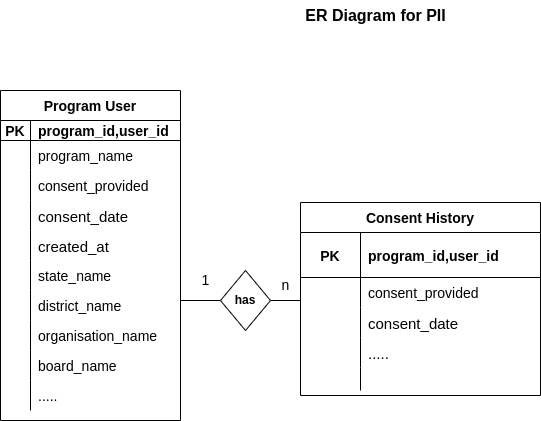

The diagram above was exported from draw.io. Its source (the exported page's mxGraphModel, read from the mxfile embedded in the PNG):
<mxGraphModel dx="1362" dy="804" grid="1" gridSize="10" guides="1" tooltips="1" connect="1" arrows="1" fold="1" page="1" pageScale="1" pageWidth="827" pageHeight="1169" math="0" shadow="0">
  <root>
    <mxCell id="0" />
    <mxCell id="1" parent="0" />
    <mxCell id="Qka7au9fRutsjTkCbIZQ-1" value="&lt;b&gt;has&lt;/b&gt;" style="shape=rhombus;perimeter=rhombusPerimeter;whiteSpace=wrap;html=1;align=center;" parent="1" vertex="1">
      <mxGeometry x="300" y="300" width="50" height="60" as="geometry" />
    </mxCell>
    <mxCell id="Qka7au9fRutsjTkCbIZQ-10" value="" style="line;strokeWidth=1;rotatable=0;dashed=0;labelPosition=right;align=left;verticalAlign=middle;spacingTop=0;spacingLeft=6;points=[];portConstraint=eastwest;fontSize=14;" parent="1" vertex="1">
      <mxGeometry x="260" y="325" width="40" height="10" as="geometry" />
    </mxCell>
    <mxCell id="Qka7au9fRutsjTkCbIZQ-11" value="" style="line;strokeWidth=1;rotatable=0;dashed=0;labelPosition=right;align=left;verticalAlign=middle;spacingTop=0;spacingLeft=6;points=[];portConstraint=eastwest;fontSize=14;" parent="1" vertex="1">
      <mxGeometry x="350" y="325" width="30" height="10" as="geometry" />
    </mxCell>
    <mxCell id="Qka7au9fRutsjTkCbIZQ-14" value="Program User" style="shape=table;startSize=30;container=1;collapsible=1;childLayout=tableLayout;fixedRows=1;rowLines=0;fontStyle=1;align=center;resizeLast=1;fontSize=14;" parent="1" vertex="1">
      <mxGeometry x="80" y="120" width="180" height="330" as="geometry">
        <mxRectangle x="80" y="120" width="130" height="30" as="alternateBounds" />
      </mxGeometry>
    </mxCell>
    <mxCell id="Qka7au9fRutsjTkCbIZQ-15" value="" style="shape=tableRow;horizontal=0;startSize=0;swimlaneHead=0;swimlaneBody=0;fillColor=none;collapsible=0;dropTarget=0;points=[[0,0.5],[1,0.5]];portConstraint=eastwest;top=0;left=0;right=0;bottom=1;fontSize=14;" parent="Qka7au9fRutsjTkCbIZQ-14" vertex="1">
      <mxGeometry y="30" width="180" height="20" as="geometry" />
    </mxCell>
    <mxCell id="Qka7au9fRutsjTkCbIZQ-16" value="PK" style="shape=partialRectangle;connectable=0;fillColor=none;top=0;left=0;bottom=0;right=0;fontStyle=1;overflow=hidden;fontSize=14;" parent="Qka7au9fRutsjTkCbIZQ-15" vertex="1">
      <mxGeometry width="30" height="20" as="geometry">
        <mxRectangle width="30" height="20" as="alternateBounds" />
      </mxGeometry>
    </mxCell>
    <mxCell id="Qka7au9fRutsjTkCbIZQ-17" value="program_id,user_id" style="shape=partialRectangle;connectable=0;fillColor=none;top=0;left=0;bottom=0;right=0;align=left;spacingLeft=6;fontStyle=1;overflow=hidden;fontSize=14;" parent="Qka7au9fRutsjTkCbIZQ-15" vertex="1">
      <mxGeometry x="30" width="150" height="20" as="geometry">
        <mxRectangle width="150" height="20" as="alternateBounds" />
      </mxGeometry>
    </mxCell>
    <mxCell id="Qka7au9fRutsjTkCbIZQ-21" value="" style="shape=tableRow;horizontal=0;startSize=0;swimlaneHead=0;swimlaneBody=0;fillColor=none;collapsible=0;dropTarget=0;points=[[0,0.5],[1,0.5]];portConstraint=eastwest;top=0;left=0;right=0;bottom=0;fontSize=14;" parent="Qka7au9fRutsjTkCbIZQ-14" vertex="1">
      <mxGeometry y="50" width="180" height="30" as="geometry" />
    </mxCell>
    <mxCell id="Qka7au9fRutsjTkCbIZQ-22" value="" style="shape=partialRectangle;connectable=0;fillColor=none;top=0;left=0;bottom=0;right=0;editable=1;overflow=hidden;fontSize=14;" parent="Qka7au9fRutsjTkCbIZQ-21" vertex="1">
      <mxGeometry width="30" height="30" as="geometry">
        <mxRectangle width="30" height="30" as="alternateBounds" />
      </mxGeometry>
    </mxCell>
    <mxCell id="Qka7au9fRutsjTkCbIZQ-23" value="program_name" style="shape=partialRectangle;connectable=0;fillColor=none;top=0;left=0;bottom=0;right=0;align=left;spacingLeft=6;overflow=hidden;fontSize=14;" parent="Qka7au9fRutsjTkCbIZQ-21" vertex="1">
      <mxGeometry x="30" width="150" height="30" as="geometry">
        <mxRectangle width="150" height="30" as="alternateBounds" />
      </mxGeometry>
    </mxCell>
    <mxCell id="Qka7au9fRutsjTkCbIZQ-24" value="" style="shape=tableRow;horizontal=0;startSize=0;swimlaneHead=0;swimlaneBody=0;fillColor=none;collapsible=0;dropTarget=0;points=[[0,0.5],[1,0.5]];portConstraint=eastwest;top=0;left=0;right=0;bottom=0;fontSize=14;" parent="Qka7au9fRutsjTkCbIZQ-14" vertex="1">
      <mxGeometry y="80" width="180" height="30" as="geometry" />
    </mxCell>
    <mxCell id="Qka7au9fRutsjTkCbIZQ-25" value="" style="shape=partialRectangle;connectable=0;fillColor=none;top=0;left=0;bottom=0;right=0;editable=1;overflow=hidden;fontSize=14;" parent="Qka7au9fRutsjTkCbIZQ-24" vertex="1">
      <mxGeometry width="30" height="30" as="geometry">
        <mxRectangle width="30" height="30" as="alternateBounds" />
      </mxGeometry>
    </mxCell>
    <mxCell id="Qka7au9fRutsjTkCbIZQ-26" value="consent_provided" style="shape=partialRectangle;connectable=0;fillColor=none;top=0;left=0;bottom=0;right=0;align=left;spacingLeft=6;overflow=hidden;fontSize=14;" parent="Qka7au9fRutsjTkCbIZQ-24" vertex="1">
      <mxGeometry x="30" width="150" height="30" as="geometry">
        <mxRectangle width="150" height="30" as="alternateBounds" />
      </mxGeometry>
    </mxCell>
    <mxCell id="Qka7au9fRutsjTkCbIZQ-78" value="" style="shape=tableRow;horizontal=0;startSize=0;swimlaneHead=0;swimlaneBody=0;fillColor=none;collapsible=0;dropTarget=0;points=[[0,0.5],[1,0.5]];portConstraint=eastwest;top=0;left=0;right=0;bottom=0;fontSize=15;" parent="Qka7au9fRutsjTkCbIZQ-14" vertex="1">
      <mxGeometry y="110" width="180" height="30" as="geometry" />
    </mxCell>
    <mxCell id="Qka7au9fRutsjTkCbIZQ-79" value="" style="shape=partialRectangle;connectable=0;fillColor=none;top=0;left=0;bottom=0;right=0;editable=1;overflow=hidden;fontSize=15;" parent="Qka7au9fRutsjTkCbIZQ-78" vertex="1">
      <mxGeometry width="30" height="30" as="geometry">
        <mxRectangle width="30" height="30" as="alternateBounds" />
      </mxGeometry>
    </mxCell>
    <mxCell id="Qka7au9fRutsjTkCbIZQ-80" value="consent_date" style="shape=partialRectangle;connectable=0;fillColor=none;top=0;left=0;bottom=0;right=0;align=left;spacingLeft=6;overflow=hidden;fontSize=15;" parent="Qka7au9fRutsjTkCbIZQ-78" vertex="1">
      <mxGeometry x="30" width="150" height="30" as="geometry">
        <mxRectangle width="150" height="30" as="alternateBounds" />
      </mxGeometry>
    </mxCell>
    <mxCell id="Qka7au9fRutsjTkCbIZQ-82" value="" style="shape=tableRow;horizontal=0;startSize=0;swimlaneHead=0;swimlaneBody=0;fillColor=none;collapsible=0;dropTarget=0;points=[[0,0.5],[1,0.5]];portConstraint=eastwest;top=0;left=0;right=0;bottom=0;fontSize=15;" parent="Qka7au9fRutsjTkCbIZQ-14" vertex="1">
      <mxGeometry y="140" width="180" height="30" as="geometry" />
    </mxCell>
    <mxCell id="Qka7au9fRutsjTkCbIZQ-83" value="" style="shape=partialRectangle;connectable=0;fillColor=none;top=0;left=0;bottom=0;right=0;editable=1;overflow=hidden;fontSize=15;" parent="Qka7au9fRutsjTkCbIZQ-82" vertex="1">
      <mxGeometry width="30" height="30" as="geometry">
        <mxRectangle width="30" height="30" as="alternateBounds" />
      </mxGeometry>
    </mxCell>
    <mxCell id="Qka7au9fRutsjTkCbIZQ-84" value="created_at" style="shape=partialRectangle;connectable=0;fillColor=none;top=0;left=0;bottom=0;right=0;align=left;spacingLeft=6;overflow=hidden;fontSize=15;" parent="Qka7au9fRutsjTkCbIZQ-82" vertex="1">
      <mxGeometry x="30" width="150" height="30" as="geometry">
        <mxRectangle width="150" height="30" as="alternateBounds" />
      </mxGeometry>
    </mxCell>
    <mxCell id="iLvJ2LD1HdsWIpt-WToG-9" value="" style="shape=tableRow;horizontal=0;startSize=0;swimlaneHead=0;swimlaneBody=0;fillColor=none;collapsible=0;dropTarget=0;points=[[0,0.5],[1,0.5]];portConstraint=eastwest;top=0;left=0;right=0;bottom=0;" parent="Qka7au9fRutsjTkCbIZQ-14" vertex="1">
      <mxGeometry y="170" width="180" height="30" as="geometry" />
    </mxCell>
    <mxCell id="iLvJ2LD1HdsWIpt-WToG-10" value="" style="shape=partialRectangle;connectable=0;fillColor=none;top=0;left=0;bottom=0;right=0;editable=1;overflow=hidden;" parent="iLvJ2LD1HdsWIpt-WToG-9" vertex="1">
      <mxGeometry width="30" height="30" as="geometry">
        <mxRectangle width="30" height="30" as="alternateBounds" />
      </mxGeometry>
    </mxCell>
    <mxCell id="iLvJ2LD1HdsWIpt-WToG-11" value="state_name" style="shape=partialRectangle;connectable=0;fillColor=none;top=0;left=0;bottom=0;right=0;align=left;spacingLeft=6;overflow=hidden;fontSize=14;" parent="iLvJ2LD1HdsWIpt-WToG-9" vertex="1">
      <mxGeometry x="30" width="150" height="30" as="geometry">
        <mxRectangle width="150" height="30" as="alternateBounds" />
      </mxGeometry>
    </mxCell>
    <mxCell id="iLvJ2LD1HdsWIpt-WToG-17" value="" style="shape=tableRow;horizontal=0;startSize=0;swimlaneHead=0;swimlaneBody=0;fillColor=none;collapsible=0;dropTarget=0;points=[[0,0.5],[1,0.5]];portConstraint=eastwest;top=0;left=0;right=0;bottom=0;fontSize=14;" parent="Qka7au9fRutsjTkCbIZQ-14" vertex="1">
      <mxGeometry y="200" width="180" height="30" as="geometry" />
    </mxCell>
    <mxCell id="iLvJ2LD1HdsWIpt-WToG-18" value="" style="shape=partialRectangle;connectable=0;fillColor=none;top=0;left=0;bottom=0;right=0;editable=1;overflow=hidden;fontSize=14;" parent="iLvJ2LD1HdsWIpt-WToG-17" vertex="1">
      <mxGeometry width="30" height="30" as="geometry">
        <mxRectangle width="30" height="30" as="alternateBounds" />
      </mxGeometry>
    </mxCell>
    <mxCell id="iLvJ2LD1HdsWIpt-WToG-19" value="district_name" style="shape=partialRectangle;connectable=0;fillColor=none;top=0;left=0;bottom=0;right=0;align=left;spacingLeft=6;overflow=hidden;fontSize=14;" parent="iLvJ2LD1HdsWIpt-WToG-17" vertex="1">
      <mxGeometry x="30" width="150" height="30" as="geometry">
        <mxRectangle width="150" height="30" as="alternateBounds" />
      </mxGeometry>
    </mxCell>
    <mxCell id="iLvJ2LD1HdsWIpt-WToG-13" value="" style="shape=tableRow;horizontal=0;startSize=0;swimlaneHead=0;swimlaneBody=0;fillColor=none;collapsible=0;dropTarget=0;points=[[0,0.5],[1,0.5]];portConstraint=eastwest;top=0;left=0;right=0;bottom=0;fontSize=14;" parent="Qka7au9fRutsjTkCbIZQ-14" vertex="1">
      <mxGeometry y="230" width="180" height="30" as="geometry" />
    </mxCell>
    <mxCell id="iLvJ2LD1HdsWIpt-WToG-14" value="" style="shape=partialRectangle;connectable=0;fillColor=none;top=0;left=0;bottom=0;right=0;editable=1;overflow=hidden;fontSize=14;" parent="iLvJ2LD1HdsWIpt-WToG-13" vertex="1">
      <mxGeometry width="30" height="30" as="geometry">
        <mxRectangle width="30" height="30" as="alternateBounds" />
      </mxGeometry>
    </mxCell>
    <mxCell id="iLvJ2LD1HdsWIpt-WToG-15" value="organisation_name" style="shape=partialRectangle;connectable=0;fillColor=none;top=0;left=0;bottom=0;right=0;align=left;spacingLeft=6;overflow=hidden;fontSize=14;" parent="iLvJ2LD1HdsWIpt-WToG-13" vertex="1">
      <mxGeometry x="30" width="150" height="30" as="geometry">
        <mxRectangle width="150" height="30" as="alternateBounds" />
      </mxGeometry>
    </mxCell>
    <mxCell id="iLvJ2LD1HdsWIpt-WToG-21" value="" style="shape=tableRow;horizontal=0;startSize=0;swimlaneHead=0;swimlaneBody=0;fillColor=none;collapsible=0;dropTarget=0;points=[[0,0.5],[1,0.5]];portConstraint=eastwest;top=0;left=0;right=0;bottom=0;fontSize=14;" parent="Qka7au9fRutsjTkCbIZQ-14" vertex="1">
      <mxGeometry y="260" width="180" height="30" as="geometry" />
    </mxCell>
    <mxCell id="iLvJ2LD1HdsWIpt-WToG-22" value="" style="shape=partialRectangle;connectable=0;fillColor=none;top=0;left=0;bottom=0;right=0;editable=1;overflow=hidden;fontSize=14;" parent="iLvJ2LD1HdsWIpt-WToG-21" vertex="1">
      <mxGeometry width="30" height="30" as="geometry">
        <mxRectangle width="30" height="30" as="alternateBounds" />
      </mxGeometry>
    </mxCell>
    <mxCell id="iLvJ2LD1HdsWIpt-WToG-23" value="board_name" style="shape=partialRectangle;connectable=0;fillColor=none;top=0;left=0;bottom=0;right=0;align=left;spacingLeft=6;overflow=hidden;fontSize=14;" parent="iLvJ2LD1HdsWIpt-WToG-21" vertex="1">
      <mxGeometry x="30" width="150" height="30" as="geometry">
        <mxRectangle width="150" height="30" as="alternateBounds" />
      </mxGeometry>
    </mxCell>
    <mxCell id="iLvJ2LD1HdsWIpt-WToG-25" value="" style="shape=tableRow;horizontal=0;startSize=0;swimlaneHead=0;swimlaneBody=0;fillColor=none;collapsible=0;dropTarget=0;points=[[0,0.5],[1,0.5]];portConstraint=eastwest;top=0;left=0;right=0;bottom=0;fontSize=14;" parent="Qka7au9fRutsjTkCbIZQ-14" vertex="1">
      <mxGeometry y="290" width="180" height="30" as="geometry" />
    </mxCell>
    <mxCell id="iLvJ2LD1HdsWIpt-WToG-26" value="" style="shape=partialRectangle;connectable=0;fillColor=none;top=0;left=0;bottom=0;right=0;editable=1;overflow=hidden;fontSize=14;" parent="iLvJ2LD1HdsWIpt-WToG-25" vertex="1">
      <mxGeometry width="30" height="30" as="geometry">
        <mxRectangle width="30" height="30" as="alternateBounds" />
      </mxGeometry>
    </mxCell>
    <mxCell id="iLvJ2LD1HdsWIpt-WToG-27" value="....." style="shape=partialRectangle;connectable=0;fillColor=none;top=0;left=0;bottom=0;right=0;align=left;spacingLeft=6;overflow=hidden;fontSize=14;" parent="iLvJ2LD1HdsWIpt-WToG-25" vertex="1">
      <mxGeometry x="30" width="150" height="30" as="geometry">
        <mxRectangle width="150" height="30" as="alternateBounds" />
      </mxGeometry>
    </mxCell>
    <mxCell id="Qka7au9fRutsjTkCbIZQ-41" value="Consent History" style="shape=table;startSize=30;container=1;collapsible=1;childLayout=tableLayout;fixedRows=1;rowLines=0;fontStyle=1;align=center;resizeLast=1;fontSize=14;" parent="1" vertex="1">
      <mxGeometry x="380" y="232" width="240" height="193" as="geometry" />
    </mxCell>
    <mxCell id="Qka7au9fRutsjTkCbIZQ-45" value="" style="shape=tableRow;horizontal=0;startSize=0;swimlaneHead=0;swimlaneBody=0;fillColor=none;collapsible=0;dropTarget=0;points=[[0,0.5],[1,0.5]];portConstraint=eastwest;top=0;left=0;right=0;bottom=1;fontSize=14;" parent="Qka7au9fRutsjTkCbIZQ-41" vertex="1">
      <mxGeometry y="30" width="240" height="45" as="geometry" />
    </mxCell>
    <mxCell id="Qka7au9fRutsjTkCbIZQ-46" value="PK" style="shape=partialRectangle;connectable=0;fillColor=none;top=0;left=0;bottom=0;right=0;fontStyle=1;overflow=hidden;fontSize=14;" parent="Qka7au9fRutsjTkCbIZQ-45" vertex="1">
      <mxGeometry width="60" height="45" as="geometry">
        <mxRectangle width="60" height="45" as="alternateBounds" />
      </mxGeometry>
    </mxCell>
    <mxCell id="Qka7au9fRutsjTkCbIZQ-47" value="program_id,user_id" style="shape=partialRectangle;connectable=0;fillColor=none;top=0;left=0;bottom=0;right=0;align=left;spacingLeft=6;fontStyle=1;overflow=hidden;fontSize=14;" parent="Qka7au9fRutsjTkCbIZQ-45" vertex="1">
      <mxGeometry x="60" width="180" height="45" as="geometry">
        <mxRectangle width="180" height="45" as="alternateBounds" />
      </mxGeometry>
    </mxCell>
    <mxCell id="Qka7au9fRutsjTkCbIZQ-51" value="" style="shape=tableRow;horizontal=0;startSize=0;swimlaneHead=0;swimlaneBody=0;fillColor=none;collapsible=0;dropTarget=0;points=[[0,0.5],[1,0.5]];portConstraint=eastwest;top=0;left=0;right=0;bottom=0;fontSize=14;" parent="Qka7au9fRutsjTkCbIZQ-41" vertex="1">
      <mxGeometry y="75" width="240" height="30" as="geometry" />
    </mxCell>
    <mxCell id="Qka7au9fRutsjTkCbIZQ-52" value="" style="shape=partialRectangle;connectable=0;fillColor=none;top=0;left=0;bottom=0;right=0;editable=1;overflow=hidden;fontSize=14;" parent="Qka7au9fRutsjTkCbIZQ-51" vertex="1">
      <mxGeometry width="60" height="30" as="geometry">
        <mxRectangle width="60" height="30" as="alternateBounds" />
      </mxGeometry>
    </mxCell>
    <mxCell id="Qka7au9fRutsjTkCbIZQ-53" value="consent_provided" style="shape=partialRectangle;connectable=0;fillColor=none;top=0;left=0;bottom=0;right=0;align=left;spacingLeft=6;overflow=hidden;fontSize=14;" parent="Qka7au9fRutsjTkCbIZQ-51" vertex="1">
      <mxGeometry x="60" width="180" height="30" as="geometry">
        <mxRectangle width="180" height="30" as="alternateBounds" />
      </mxGeometry>
    </mxCell>
    <mxCell id="Qka7au9fRutsjTkCbIZQ-102" value="" style="shape=tableRow;horizontal=0;startSize=0;swimlaneHead=0;swimlaneBody=0;fillColor=none;collapsible=0;dropTarget=0;points=[[0,0.5],[1,0.5]];portConstraint=eastwest;top=0;left=0;right=0;bottom=0;fontSize=15;" parent="Qka7au9fRutsjTkCbIZQ-41" vertex="1">
      <mxGeometry y="105" width="240" height="30" as="geometry" />
    </mxCell>
    <mxCell id="Qka7au9fRutsjTkCbIZQ-103" value="" style="shape=partialRectangle;connectable=0;fillColor=none;top=0;left=0;bottom=0;right=0;editable=1;overflow=hidden;fontSize=15;" parent="Qka7au9fRutsjTkCbIZQ-102" vertex="1">
      <mxGeometry width="60" height="30" as="geometry">
        <mxRectangle width="60" height="30" as="alternateBounds" />
      </mxGeometry>
    </mxCell>
    <mxCell id="Qka7au9fRutsjTkCbIZQ-104" value="consent_date" style="shape=partialRectangle;connectable=0;fillColor=none;top=0;left=0;bottom=0;right=0;align=left;spacingLeft=6;overflow=hidden;fontSize=15;" parent="Qka7au9fRutsjTkCbIZQ-102" vertex="1">
      <mxGeometry x="60" width="180" height="30" as="geometry">
        <mxRectangle width="180" height="30" as="alternateBounds" />
      </mxGeometry>
    </mxCell>
    <mxCell id="Qka7au9fRutsjTkCbIZQ-94" value="" style="shape=tableRow;horizontal=0;startSize=0;swimlaneHead=0;swimlaneBody=0;fillColor=none;collapsible=0;dropTarget=0;points=[[0,0.5],[1,0.5]];portConstraint=eastwest;top=0;left=0;right=0;bottom=0;fontSize=15;" parent="Qka7au9fRutsjTkCbIZQ-41" vertex="1">
      <mxGeometry y="135" width="240" height="30" as="geometry" />
    </mxCell>
    <mxCell id="Qka7au9fRutsjTkCbIZQ-95" value="" style="shape=partialRectangle;connectable=0;fillColor=none;top=0;left=0;bottom=0;right=0;editable=1;overflow=hidden;fontSize=15;" parent="Qka7au9fRutsjTkCbIZQ-94" vertex="1">
      <mxGeometry width="60" height="30" as="geometry">
        <mxRectangle width="60" height="30" as="alternateBounds" />
      </mxGeometry>
    </mxCell>
    <mxCell id="Qka7au9fRutsjTkCbIZQ-96" value="....." style="shape=partialRectangle;connectable=0;fillColor=none;top=0;left=0;bottom=0;right=0;align=left;spacingLeft=6;overflow=hidden;fontSize=15;" parent="Qka7au9fRutsjTkCbIZQ-94" vertex="1">
      <mxGeometry x="60" width="180" height="30" as="geometry">
        <mxRectangle width="180" height="30" as="alternateBounds" />
      </mxGeometry>
    </mxCell>
    <mxCell id="Qka7au9fRutsjTkCbIZQ-48" value="" style="shape=tableRow;horizontal=0;startSize=0;swimlaneHead=0;swimlaneBody=0;fillColor=none;collapsible=0;dropTarget=0;points=[[0,0.5],[1,0.5]];portConstraint=eastwest;top=0;left=0;right=0;bottom=0;fontSize=14;" parent="Qka7au9fRutsjTkCbIZQ-41" vertex="1">
      <mxGeometry y="165" width="240" height="23" as="geometry" />
    </mxCell>
    <mxCell id="Qka7au9fRutsjTkCbIZQ-49" value="" style="shape=partialRectangle;connectable=0;fillColor=none;top=0;left=0;bottom=0;right=0;editable=1;overflow=hidden;fontSize=14;" parent="Qka7au9fRutsjTkCbIZQ-48" vertex="1">
      <mxGeometry width="60" height="23" as="geometry">
        <mxRectangle width="60" height="23" as="alternateBounds" />
      </mxGeometry>
    </mxCell>
    <mxCell id="Qka7au9fRutsjTkCbIZQ-50" value="" style="shape=partialRectangle;connectable=0;fillColor=none;top=0;left=0;bottom=0;right=0;align=left;spacingLeft=6;overflow=hidden;fontSize=14;" parent="Qka7au9fRutsjTkCbIZQ-48" vertex="1">
      <mxGeometry x="60" width="180" height="23" as="geometry">
        <mxRectangle width="180" height="23" as="alternateBounds" />
      </mxGeometry>
    </mxCell>
    <mxCell id="Qka7au9fRutsjTkCbIZQ-73" value="1" style="text;html=1;align=center;verticalAlign=middle;resizable=0;points=[];autosize=1;strokeColor=none;fillColor=none;fontSize=14;" parent="1" vertex="1">
      <mxGeometry x="270" y="295" width="30" height="30" as="geometry" />
    </mxCell>
    <mxCell id="Qka7au9fRutsjTkCbIZQ-74" value="n" style="text;html=1;align=center;verticalAlign=middle;resizable=0;points=[];autosize=1;strokeColor=none;fillColor=none;fontSize=14;" parent="1" vertex="1">
      <mxGeometry x="350" y="300" width="30" height="30" as="geometry" />
    </mxCell>
    <mxCell id="Qka7au9fRutsjTkCbIZQ-113" value="&lt;b&gt;&lt;font style=&quot;font-size: 16px;&quot;&gt;ER Diagram for PII&lt;/font&gt;&lt;/b&gt;" style="text;html=1;align=center;verticalAlign=middle;resizable=0;points=[];autosize=1;strokeColor=none;fillColor=none;fontSize=15;" parent="1" vertex="1">
      <mxGeometry x="375" y="30" width="160" height="30" as="geometry" />
    </mxCell>
  </root>
</mxGraphModel>